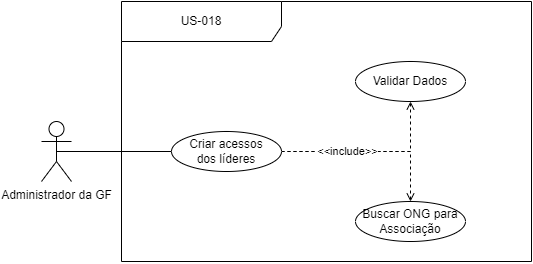

The diagram above was exported from draw.io. Its source (the exported page's mxGraphModel, read from the mxfile embedded in the PNG):
<mxGraphModel dx="808" dy="464" grid="1" gridSize="10" guides="1" tooltips="1" connect="1" arrows="1" fold="1" page="1" pageScale="1" pageWidth="827" pageHeight="1169" background="none" math="0" shadow="0">
  <root>
    <mxCell id="0" />
    <mxCell id="1" parent="0" />
    <mxCell id="sFrfZp99ur-laCM4e8iK-1" value="Administrador da GF" style="shape=umlActor;verticalLabelPosition=bottom;verticalAlign=top;html=1;rounded=0;" vertex="1" parent="1">
      <mxGeometry x="100" y="280" width="30" height="60" as="geometry" />
    </mxCell>
    <mxCell id="sFrfZp99ur-laCM4e8iK-5" value="US-018" style="shape=umlFrame;whiteSpace=wrap;html=1;pointerEvents=0;width=160;height=40;rounded=0;" vertex="1" parent="1">
      <mxGeometry x="180" y="160" width="410" height="260" as="geometry" />
    </mxCell>
    <mxCell id="sFrfZp99ur-laCM4e8iK-77" value="" style="edgeStyle=orthogonalEdgeStyle;orthogonalLoop=1;jettySize=auto;html=1;rounded=0;curved=0;dashed=1;endArrow=open;endFill=0;" edge="1" parent="1" source="sFrfZp99ur-laCM4e8iK-9" target="sFrfZp99ur-laCM4e8iK-76">
      <mxGeometry relative="1" as="geometry" />
    </mxCell>
    <mxCell id="sFrfZp99ur-laCM4e8iK-79" value="" style="edgeStyle=orthogonalEdgeStyle;orthogonalLoop=1;jettySize=auto;html=1;rounded=0;curved=0;dashed=1;endArrow=open;endFill=0;" edge="1" parent="1" source="sFrfZp99ur-laCM4e8iK-9" target="sFrfZp99ur-laCM4e8iK-78">
      <mxGeometry relative="1" as="geometry" />
    </mxCell>
    <mxCell id="sFrfZp99ur-laCM4e8iK-80" value="&amp;lt;&amp;lt;include&amp;gt;&amp;gt;" style="edgeLabel;html=1;align=center;verticalAlign=middle;resizable=0;points=[];" vertex="1" connectable="0" parent="sFrfZp99ur-laCM4e8iK-79">
      <mxGeometry x="-0.4504" y="3" relative="1" as="geometry">
        <mxPoint x="16" y="3" as="offset" />
      </mxGeometry>
    </mxCell>
    <mxCell id="sFrfZp99ur-laCM4e8iK-9" value="Criar acessos &lt;br&gt;dos líderes" style="ellipse;whiteSpace=wrap;html=1;rounded=0;" vertex="1" parent="1">
      <mxGeometry x="230" y="290" width="110" height="40" as="geometry" />
    </mxCell>
    <mxCell id="sFrfZp99ur-laCM4e8iK-11" style="edgeStyle=orthogonalEdgeStyle;rounded=0;orthogonalLoop=1;jettySize=auto;html=1;exitX=0.5;exitY=0.5;exitDx=0;exitDy=0;exitPerimeter=0;entryX=0;entryY=0.5;entryDx=0;entryDy=0;endArrow=none;endFill=0;" edge="1" parent="1" source="sFrfZp99ur-laCM4e8iK-1" target="sFrfZp99ur-laCM4e8iK-9">
      <mxGeometry relative="1" as="geometry" />
    </mxCell>
    <mxCell id="sFrfZp99ur-laCM4e8iK-76" value="Validar Dados" style="ellipse;whiteSpace=wrap;html=1;rounded=0;" vertex="1" parent="1">
      <mxGeometry x="414" y="220" width="110" height="40" as="geometry" />
    </mxCell>
    <mxCell id="sFrfZp99ur-laCM4e8iK-78" value="Buscar ONG para Associação" style="ellipse;whiteSpace=wrap;html=1;rounded=0;" vertex="1" parent="1">
      <mxGeometry x="414" y="360" width="110" height="40" as="geometry" />
    </mxCell>
  </root>
</mxGraphModel>